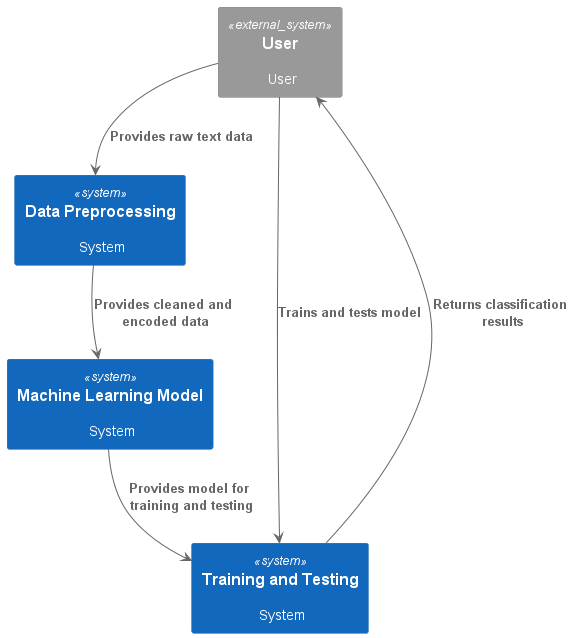

The diagram above was rendered by PlantUML. Its source (embedded in the PNG):
@startuml
!includeurl https://raw.githubusercontent.com/RicardoNiepel/C4-PlantUML/release/1-0/C4_Container.puml

System_Ext(User, "User", "User")
System(DP, "Data Preprocessing", "System")
System(MLM, "Machine Learning Model", "System")
System(TT, "Training and Testing", "System")

Rel(User, DP, "Provides raw text data")
Rel(DP, MLM, "Provides cleaned and encoded data")
Rel(User, TT, "Trains and tests model")
Rel(MLM, TT, "Provides model for training and testing")
Rel(TT, User, "Returns classification results")
@enduml